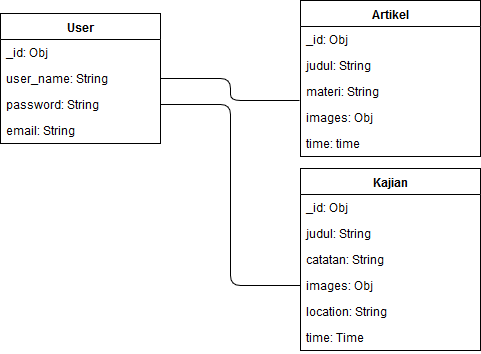

The diagram above was exported from draw.io. Its source (the exported page's mxGraphModel, read from the mxfile embedded in the PNG):
<mxGraphModel dx="999" dy="557" grid="1" gridSize="10" guides="1" tooltips="1" connect="1" arrows="1" fold="1" page="1" pageScale="1" pageWidth="850" pageHeight="1100" math="0" shadow="0">
  <root>
    <mxCell id="0" />
    <mxCell id="1" parent="0" />
    <mxCell id="wafgXJDH9bKoM2lzEEHl-56" value="User" style="swimlane;fontStyle=1;align=center;verticalAlign=top;childLayout=stackLayout;horizontal=1;startSize=26;horizontalStack=0;resizeParent=1;resizeParentMax=0;resizeLast=0;collapsible=1;marginBottom=0;" parent="1" vertex="1">
      <mxGeometry x="230" y="97" width="160" height="130" as="geometry" />
    </mxCell>
    <mxCell id="wafgXJDH9bKoM2lzEEHl-2" value="_id: Obj" style="text;strokeColor=none;fillColor=none;align=left;verticalAlign=top;spacingLeft=4;spacingRight=4;overflow=hidden;rotatable=0;points=[[0,0.5],[1,0.5]];portConstraint=eastwest;" parent="wafgXJDH9bKoM2lzEEHl-56" vertex="1">
      <mxGeometry y="26" width="160" height="26" as="geometry" />
    </mxCell>
    <mxCell id="wafgXJDH9bKoM2lzEEHl-3" value="user_name: String" style="text;strokeColor=none;fillColor=none;align=left;verticalAlign=top;spacingLeft=4;spacingRight=4;overflow=hidden;rotatable=0;points=[[0,0.5],[1,0.5]];portConstraint=eastwest;" parent="wafgXJDH9bKoM2lzEEHl-56" vertex="1">
      <mxGeometry y="52" width="160" height="26" as="geometry" />
    </mxCell>
    <mxCell id="wafgXJDH9bKoM2lzEEHl-53" value="password: String" style="text;strokeColor=none;fillColor=none;align=left;verticalAlign=top;spacingLeft=4;spacingRight=4;overflow=hidden;rotatable=0;points=[[0,0.5],[1,0.5]];portConstraint=eastwest;" parent="wafgXJDH9bKoM2lzEEHl-56" vertex="1">
      <mxGeometry y="78" width="160" height="26" as="geometry" />
    </mxCell>
    <mxCell id="wafgXJDH9bKoM2lzEEHl-54" value="email: String" style="text;strokeColor=none;fillColor=none;align=left;verticalAlign=top;spacingLeft=4;spacingRight=4;overflow=hidden;rotatable=0;points=[[0,0.5],[1,0.5]];portConstraint=eastwest;" parent="wafgXJDH9bKoM2lzEEHl-56" vertex="1">
      <mxGeometry y="104" width="160" height="26" as="geometry" />
    </mxCell>
    <mxCell id="QdaASD9kg4uJMM04jpFq-1" value="Artikel" style="swimlane;fontStyle=1;align=center;verticalAlign=top;childLayout=stackLayout;horizontal=1;startSize=26;horizontalStack=0;resizeParent=1;resizeParentMax=0;resizeLast=0;collapsible=1;marginBottom=0;" vertex="1" parent="1">
      <mxGeometry x="530" y="84" width="180" height="156" as="geometry" />
    </mxCell>
    <mxCell id="QdaASD9kg4uJMM04jpFq-2" value="_id: Obj" style="text;strokeColor=none;fillColor=none;align=left;verticalAlign=top;spacingLeft=4;spacingRight=4;overflow=hidden;rotatable=0;points=[[0,0.5],[1,0.5]];portConstraint=eastwest;" vertex="1" parent="QdaASD9kg4uJMM04jpFq-1">
      <mxGeometry y="26" width="180" height="26" as="geometry" />
    </mxCell>
    <mxCell id="QdaASD9kg4uJMM04jpFq-3" value="judul: String" style="text;strokeColor=none;fillColor=none;align=left;verticalAlign=top;spacingLeft=4;spacingRight=4;overflow=hidden;rotatable=0;points=[[0,0.5],[1,0.5]];portConstraint=eastwest;" vertex="1" parent="QdaASD9kg4uJMM04jpFq-1">
      <mxGeometry y="52" width="180" height="26" as="geometry" />
    </mxCell>
    <mxCell id="QdaASD9kg4uJMM04jpFq-5" value="materi: String" style="text;strokeColor=none;fillColor=none;align=left;verticalAlign=top;spacingLeft=4;spacingRight=4;overflow=hidden;rotatable=0;points=[[0,0.5],[1,0.5]];portConstraint=eastwest;" vertex="1" parent="QdaASD9kg4uJMM04jpFq-1">
      <mxGeometry y="78" width="180" height="26" as="geometry" />
    </mxCell>
    <mxCell id="QdaASD9kg4uJMM04jpFq-6" value="images: Obj" style="text;strokeColor=none;fillColor=none;align=left;verticalAlign=top;spacingLeft=4;spacingRight=4;overflow=hidden;rotatable=0;points=[[0,0.5],[1,0.5]];portConstraint=eastwest;" vertex="1" parent="QdaASD9kg4uJMM04jpFq-1">
      <mxGeometry y="104" width="180" height="26" as="geometry" />
    </mxCell>
    <mxCell id="QdaASD9kg4uJMM04jpFq-15" value="time: time" style="text;strokeColor=none;fillColor=none;align=left;verticalAlign=top;spacingLeft=4;spacingRight=4;overflow=hidden;rotatable=0;points=[[0,0.5],[1,0.5]];portConstraint=eastwest;" vertex="1" parent="QdaASD9kg4uJMM04jpFq-1">
      <mxGeometry y="130" width="180" height="26" as="geometry" />
    </mxCell>
    <mxCell id="QdaASD9kg4uJMM04jpFq-16" value="Kajian" style="swimlane;fontStyle=1;align=center;verticalAlign=top;childLayout=stackLayout;horizontal=1;startSize=26;horizontalStack=0;resizeParent=1;resizeParentMax=0;resizeLast=0;collapsible=1;marginBottom=0;" vertex="1" parent="1">
      <mxGeometry x="530" y="252" width="180" height="182" as="geometry" />
    </mxCell>
    <mxCell id="QdaASD9kg4uJMM04jpFq-17" value="_id: Obj" style="text;strokeColor=none;fillColor=none;align=left;verticalAlign=top;spacingLeft=4;spacingRight=4;overflow=hidden;rotatable=0;points=[[0,0.5],[1,0.5]];portConstraint=eastwest;" vertex="1" parent="QdaASD9kg4uJMM04jpFq-16">
      <mxGeometry y="26" width="180" height="26" as="geometry" />
    </mxCell>
    <mxCell id="QdaASD9kg4uJMM04jpFq-18" value="judul: String" style="text;strokeColor=none;fillColor=none;align=left;verticalAlign=top;spacingLeft=4;spacingRight=4;overflow=hidden;rotatable=0;points=[[0,0.5],[1,0.5]];portConstraint=eastwest;" vertex="1" parent="QdaASD9kg4uJMM04jpFq-16">
      <mxGeometry y="52" width="180" height="26" as="geometry" />
    </mxCell>
    <mxCell id="QdaASD9kg4uJMM04jpFq-19" value="catatan: String" style="text;strokeColor=none;fillColor=none;align=left;verticalAlign=top;spacingLeft=4;spacingRight=4;overflow=hidden;rotatable=0;points=[[0,0.5],[1,0.5]];portConstraint=eastwest;" vertex="1" parent="QdaASD9kg4uJMM04jpFq-16">
      <mxGeometry y="78" width="180" height="26" as="geometry" />
    </mxCell>
    <mxCell id="QdaASD9kg4uJMM04jpFq-20" value="images: Obj" style="text;strokeColor=none;fillColor=none;align=left;verticalAlign=top;spacingLeft=4;spacingRight=4;overflow=hidden;rotatable=0;points=[[0,0.5],[1,0.5]];portConstraint=eastwest;" vertex="1" parent="QdaASD9kg4uJMM04jpFq-16">
      <mxGeometry y="104" width="180" height="26" as="geometry" />
    </mxCell>
    <mxCell id="QdaASD9kg4uJMM04jpFq-24" value="location: String" style="text;strokeColor=none;fillColor=none;align=left;verticalAlign=top;spacingLeft=4;spacingRight=4;overflow=hidden;rotatable=0;points=[[0,0.5],[1,0.5]];portConstraint=eastwest;" vertex="1" parent="QdaASD9kg4uJMM04jpFq-16">
      <mxGeometry y="130" width="180" height="26" as="geometry" />
    </mxCell>
    <mxCell id="QdaASD9kg4uJMM04jpFq-21" value="time: Time" style="text;strokeColor=none;fillColor=none;align=left;verticalAlign=top;spacingLeft=4;spacingRight=4;overflow=hidden;rotatable=0;points=[[0,0.5],[1,0.5]];portConstraint=eastwest;" vertex="1" parent="QdaASD9kg4uJMM04jpFq-16">
      <mxGeometry y="156" width="180" height="26" as="geometry" />
    </mxCell>
    <mxCell id="QdaASD9kg4uJMM04jpFq-25" value="" style="endArrow=none;html=1;entryX=-0.006;entryY=-0.154;entryDx=0;entryDy=0;entryPerimeter=0;exitX=1;exitY=0.5;exitDx=0;exitDy=0;edgeStyle=elbowEdgeStyle;" edge="1" parent="1" source="wafgXJDH9bKoM2lzEEHl-3" target="QdaASD9kg4uJMM04jpFq-6">
      <mxGeometry width="50" height="50" relative="1" as="geometry">
        <mxPoint x="390" y="248" as="sourcePoint" />
        <mxPoint x="280" y="560" as="targetPoint" />
      </mxGeometry>
    </mxCell>
    <mxCell id="QdaASD9kg4uJMM04jpFq-26" value="" style="endArrow=none;html=1;entryX=0;entryY=0.5;entryDx=0;entryDy=0;exitX=1;exitY=0.5;exitDx=0;exitDy=0;edgeStyle=elbowEdgeStyle;" edge="1" parent="1" source="wafgXJDH9bKoM2lzEEHl-53" target="QdaASD9kg4uJMM04jpFq-20">
      <mxGeometry width="50" height="50" relative="1" as="geometry">
        <mxPoint x="390" y="248" as="sourcePoint" />
        <mxPoint x="200" y="370" as="targetPoint" />
      </mxGeometry>
    </mxCell>
  </root>
</mxGraphModel>